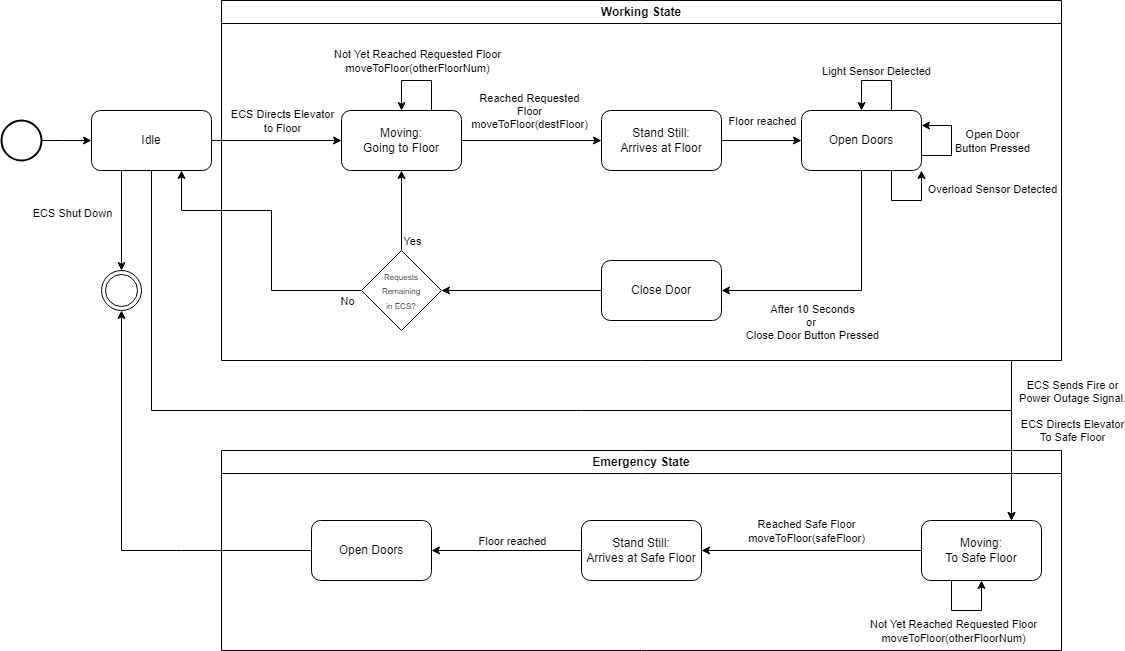

The diagram above was exported from draw.io. Its source (the exported page's mxGraphModel, read from the mxfile embedded in the PNG):
<mxGraphModel dx="2014" dy="866" grid="1" gridSize="10" guides="1" tooltips="1" connect="1" arrows="1" fold="1" page="1" pageScale="1" pageWidth="1100" pageHeight="850" background="none" math="0" shadow="0">
  <root>
    <mxCell id="0" />
    <mxCell id="1" parent="0" />
    <mxCell id="Qn08jVbeYoEOPYcD49Ar-1" value="" style="ellipse;shape=doubleEllipse;html=1;dashed=0;whiteSpace=wrap;aspect=fixed;" parent="1" vertex="1">
      <mxGeometry x="280" y="340" width="40" height="40" as="geometry" />
    </mxCell>
    <mxCell id="Qn08jVbeYoEOPYcD49Ar-7" value="" style="edgeStyle=orthogonalEdgeStyle;rounded=0;orthogonalLoop=1;jettySize=auto;html=1;entryX=0;entryY=0.5;entryDx=0;entryDy=0;" parent="1" source="Qn08jVbeYoEOPYcD49Ar-2" target="Qn08jVbeYoEOPYcD49Ar-3" edge="1">
      <mxGeometry relative="1" as="geometry">
        <Array as="points">
          <mxPoint x="240" y="210" />
          <mxPoint x="240" y="210" />
        </Array>
      </mxGeometry>
    </mxCell>
    <mxCell id="Qn08jVbeYoEOPYcD49Ar-2" value="" style="strokeWidth=2;html=1;shape=mxgraph.flowchart.start_2;whiteSpace=wrap;" parent="1" vertex="1">
      <mxGeometry x="180" y="190" width="40" height="40" as="geometry" />
    </mxCell>
    <mxCell id="Qn08jVbeYoEOPYcD49Ar-8" value="" style="edgeStyle=orthogonalEdgeStyle;rounded=0;orthogonalLoop=1;jettySize=auto;html=1;" parent="1" source="Qn08jVbeYoEOPYcD49Ar-3" target="Qn08jVbeYoEOPYcD49Ar-4" edge="1">
      <mxGeometry relative="1" as="geometry" />
    </mxCell>
    <mxCell id="Qn08jVbeYoEOPYcD49Ar-12" value="ECS Directs Elevator&lt;br&gt;to Floor" style="edgeLabel;html=1;align=center;verticalAlign=middle;resizable=0;points=[];" parent="Qn08jVbeYoEOPYcD49Ar-8" vertex="1" connectable="0">
      <mxGeometry x="-0.0424" y="-1" relative="1" as="geometry">
        <mxPoint x="8" y="-21" as="offset" />
      </mxGeometry>
    </mxCell>
    <mxCell id="Qn08jVbeYoEOPYcD49Ar-3" value="Idle" style="rounded=1;whiteSpace=wrap;html=1;" parent="1" vertex="1">
      <mxGeometry x="270" y="180" width="120" height="60" as="geometry" />
    </mxCell>
    <mxCell id="Qn08jVbeYoEOPYcD49Ar-9" value="" style="edgeStyle=orthogonalEdgeStyle;rounded=0;orthogonalLoop=1;jettySize=auto;html=1;" parent="1" source="Qn08jVbeYoEOPYcD49Ar-4" target="Qn08jVbeYoEOPYcD49Ar-5" edge="1">
      <mxGeometry relative="1" as="geometry" />
    </mxCell>
    <mxCell id="Qn08jVbeYoEOPYcD49Ar-19" value="Reached Requested &lt;br&gt;Floor&lt;br&gt;moveToFloor(destFloor)" style="edgeLabel;html=1;align=center;verticalAlign=middle;resizable=0;points=[];" parent="Qn08jVbeYoEOPYcD49Ar-9" vertex="1" connectable="0">
      <mxGeometry x="-0.0489" y="1" relative="1" as="geometry">
        <mxPoint y="-29" as="offset" />
      </mxGeometry>
    </mxCell>
    <mxCell id="Qn08jVbeYoEOPYcD49Ar-16" style="edgeStyle=orthogonalEdgeStyle;rounded=0;orthogonalLoop=1;jettySize=auto;html=1;exitX=0.75;exitY=0;exitDx=0;exitDy=0;entryX=0.5;entryY=0;entryDx=0;entryDy=0;" parent="1" source="Qn08jVbeYoEOPYcD49Ar-4" target="Qn08jVbeYoEOPYcD49Ar-4" edge="1">
      <mxGeometry relative="1" as="geometry">
        <mxPoint x="549.9999999999998" y="169.9999999999999" as="targetPoint" />
        <Array as="points">
          <mxPoint x="610" y="150" />
          <mxPoint x="580" y="150" />
        </Array>
      </mxGeometry>
    </mxCell>
    <mxCell id="Qn08jVbeYoEOPYcD49Ar-18" value="Not Yet Reached Requested Floor&lt;br&gt;moveToFloor(otherFloorNum)" style="edgeLabel;html=1;align=center;verticalAlign=middle;resizable=0;points=[];" parent="Qn08jVbeYoEOPYcD49Ar-16" vertex="1" connectable="0">
      <mxGeometry x="0.0253" y="-2" relative="1" as="geometry">
        <mxPoint x="1" y="-18" as="offset" />
      </mxGeometry>
    </mxCell>
    <mxCell id="Qn08jVbeYoEOPYcD49Ar-4" value="Moving:&lt;br&gt;Going to Floor" style="rounded=1;whiteSpace=wrap;html=1;" parent="1" vertex="1">
      <mxGeometry x="520" y="180" width="120" height="60" as="geometry" />
    </mxCell>
    <mxCell id="Qn08jVbeYoEOPYcD49Ar-10" value="" style="edgeStyle=orthogonalEdgeStyle;rounded=0;orthogonalLoop=1;jettySize=auto;html=1;" parent="1" source="Qn08jVbeYoEOPYcD49Ar-5" target="Qn08jVbeYoEOPYcD49Ar-6" edge="1">
      <mxGeometry relative="1" as="geometry" />
    </mxCell>
    <mxCell id="r_3GvNRgtPp6GnZiRMy9-1" value="Floor reached" style="edgeLabel;html=1;align=center;verticalAlign=middle;resizable=0;points=[];" vertex="1" connectable="0" parent="Qn08jVbeYoEOPYcD49Ar-10">
      <mxGeometry x="-0.575" y="3" relative="1" as="geometry">
        <mxPoint x="23" y="-17" as="offset" />
      </mxGeometry>
    </mxCell>
    <mxCell id="Qn08jVbeYoEOPYcD49Ar-5" value="Stand Still:&lt;br&gt;Arrives at Floor" style="rounded=1;whiteSpace=wrap;html=1;" parent="1" vertex="1">
      <mxGeometry x="780" y="180" width="120" height="60" as="geometry" />
    </mxCell>
    <mxCell id="Qn08jVbeYoEOPYcD49Ar-27" style="edgeStyle=orthogonalEdgeStyle;rounded=0;orthogonalLoop=1;jettySize=auto;html=1;exitX=0.5;exitY=1;exitDx=0;exitDy=0;entryX=1;entryY=0.5;entryDx=0;entryDy=0;" parent="1" source="Qn08jVbeYoEOPYcD49Ar-6" target="Qn08jVbeYoEOPYcD49Ar-11" edge="1">
      <mxGeometry relative="1" as="geometry">
        <Array as="points">
          <mxPoint x="1040" y="360" />
        </Array>
      </mxGeometry>
    </mxCell>
    <mxCell id="Qn08jVbeYoEOPYcD49Ar-29" value="After 10 Seconds&lt;br&gt;or&amp;nbsp;&lt;br&gt;Close Door Button Pressed" style="edgeLabel;html=1;align=center;verticalAlign=middle;resizable=0;points=[];" parent="Qn08jVbeYoEOPYcD49Ar-27" vertex="1" connectable="0">
      <mxGeometry x="-0.3185" y="-1" relative="1" as="geometry">
        <mxPoint x="-49" y="62" as="offset" />
      </mxGeometry>
    </mxCell>
    <mxCell id="Qn08jVbeYoEOPYcD49Ar-6" value="Open Doors" style="rounded=1;whiteSpace=wrap;html=1;" parent="1" vertex="1">
      <mxGeometry x="980" y="180" width="120" height="60" as="geometry" />
    </mxCell>
    <mxCell id="Qn08jVbeYoEOPYcD49Ar-34" value="" style="edgeStyle=orthogonalEdgeStyle;rounded=0;orthogonalLoop=1;jettySize=auto;html=1;" parent="1" source="Qn08jVbeYoEOPYcD49Ar-11" target="Qn08jVbeYoEOPYcD49Ar-31" edge="1">
      <mxGeometry relative="1" as="geometry" />
    </mxCell>
    <mxCell id="Qn08jVbeYoEOPYcD49Ar-11" value="Close Door" style="rounded=1;whiteSpace=wrap;html=1;" parent="1" vertex="1">
      <mxGeometry x="780" y="330" width="120" height="60" as="geometry" />
    </mxCell>
    <mxCell id="Qn08jVbeYoEOPYcD49Ar-21" style="edgeStyle=orthogonalEdgeStyle;rounded=0;orthogonalLoop=1;jettySize=auto;html=1;exitX=0.75;exitY=0;exitDx=0;exitDy=0;entryX=0.5;entryY=0;entryDx=0;entryDy=0;" parent="1" source="Qn08jVbeYoEOPYcD49Ar-6" target="Qn08jVbeYoEOPYcD49Ar-6" edge="1">
      <mxGeometry relative="1" as="geometry">
        <mxPoint x="1080" y="179.9999999999999" as="sourcePoint" />
        <mxPoint x="1020" y="179.9999999999999" as="targetPoint" />
        <Array as="points">
          <mxPoint x="1070" y="150" />
          <mxPoint x="1040" y="150" />
        </Array>
      </mxGeometry>
    </mxCell>
    <mxCell id="Qn08jVbeYoEOPYcD49Ar-22" value="Light Sensor Detected" style="edgeLabel;html=1;align=center;verticalAlign=middle;resizable=0;points=[];" parent="Qn08jVbeYoEOPYcD49Ar-21" vertex="1" connectable="0">
      <mxGeometry x="-0.0103" y="1" relative="1" as="geometry">
        <mxPoint x="-1" y="-11" as="offset" />
      </mxGeometry>
    </mxCell>
    <mxCell id="Qn08jVbeYoEOPYcD49Ar-23" style="edgeStyle=orthogonalEdgeStyle;rounded=0;orthogonalLoop=1;jettySize=auto;html=1;exitX=1;exitY=0.75;exitDx=0;exitDy=0;" parent="1" source="Qn08jVbeYoEOPYcD49Ar-6" edge="1">
      <mxGeometry relative="1" as="geometry">
        <mxPoint x="1100" y="195" as="targetPoint" />
        <Array as="points">
          <mxPoint x="1130" y="225" />
          <mxPoint x="1130" y="195" />
        </Array>
      </mxGeometry>
    </mxCell>
    <mxCell id="Qn08jVbeYoEOPYcD49Ar-24" value="Open Door &lt;br&gt;Button Pressed" style="edgeLabel;html=1;align=center;verticalAlign=middle;resizable=0;points=[];" parent="Qn08jVbeYoEOPYcD49Ar-23" vertex="1" connectable="0">
      <mxGeometry x="0.0329" relative="1" as="geometry">
        <mxPoint x="40" y="1" as="offset" />
      </mxGeometry>
    </mxCell>
    <mxCell id="Qn08jVbeYoEOPYcD49Ar-25" style="edgeStyle=orthogonalEdgeStyle;rounded=0;orthogonalLoop=1;jettySize=auto;html=1;exitX=0.75;exitY=1;exitDx=0;exitDy=0;" parent="1" source="Qn08jVbeYoEOPYcD49Ar-6" edge="1">
      <mxGeometry relative="1" as="geometry">
        <mxPoint x="1100" y="240" as="targetPoint" />
        <Array as="points">
          <mxPoint x="1070" y="270" />
          <mxPoint x="1100" y="270" />
        </Array>
      </mxGeometry>
    </mxCell>
    <mxCell id="Qn08jVbeYoEOPYcD49Ar-26" value="Overload Sensor Detected" style="edgeLabel;html=1;align=center;verticalAlign=middle;resizable=0;points=[];" parent="Qn08jVbeYoEOPYcD49Ar-25" vertex="1" connectable="0">
      <mxGeometry x="0.5958" y="-2" relative="1" as="geometry">
        <mxPoint x="68" as="offset" />
      </mxGeometry>
    </mxCell>
    <mxCell id="Qn08jVbeYoEOPYcD49Ar-35" value="" style="edgeStyle=orthogonalEdgeStyle;rounded=0;orthogonalLoop=1;jettySize=auto;html=1;" parent="1" source="Qn08jVbeYoEOPYcD49Ar-31" target="Qn08jVbeYoEOPYcD49Ar-4" edge="1">
      <mxGeometry relative="1" as="geometry" />
    </mxCell>
    <mxCell id="Qn08jVbeYoEOPYcD49Ar-36" value="Yes" style="edgeLabel;html=1;align=center;verticalAlign=middle;resizable=0;points=[];" parent="Qn08jVbeYoEOPYcD49Ar-35" vertex="1" connectable="0">
      <mxGeometry x="-0.6267" y="-1" relative="1" as="geometry">
        <mxPoint x="9" y="5" as="offset" />
      </mxGeometry>
    </mxCell>
    <mxCell id="Qn08jVbeYoEOPYcD49Ar-31" value="&lt;font style=&quot;font-size: 8px;&quot;&gt;&lt;font style=&quot;font-size: 8px;&quot;&gt;Requests &lt;br&gt;Remaining&lt;br&gt;&lt;/font&gt;in ECS?&lt;br&gt;&lt;/font&gt;" style="rhombus;whiteSpace=wrap;html=1;" parent="1" vertex="1">
      <mxGeometry x="540" y="320" width="80" height="80" as="geometry" />
    </mxCell>
    <mxCell id="Qn08jVbeYoEOPYcD49Ar-37" value="" style="endArrow=classic;html=1;rounded=0;entryX=0.75;entryY=1;entryDx=0;entryDy=0;exitX=0;exitY=0.5;exitDx=0;exitDy=0;" parent="1" source="Qn08jVbeYoEOPYcD49Ar-31" target="Qn08jVbeYoEOPYcD49Ar-3" edge="1">
      <mxGeometry width="50" height="50" relative="1" as="geometry">
        <mxPoint x="570" y="350" as="sourcePoint" />
        <mxPoint x="620" y="300" as="targetPoint" />
        <Array as="points">
          <mxPoint x="450" y="360" />
          <mxPoint x="450" y="280" />
          <mxPoint x="360" y="280" />
        </Array>
      </mxGeometry>
    </mxCell>
    <mxCell id="Qn08jVbeYoEOPYcD49Ar-38" value="No" style="edgeLabel;html=1;align=center;verticalAlign=middle;resizable=0;points=[];" parent="Qn08jVbeYoEOPYcD49Ar-37" vertex="1" connectable="0">
      <mxGeometry x="-0.9253" relative="1" as="geometry">
        <mxPoint x="-4" y="10" as="offset" />
      </mxGeometry>
    </mxCell>
    <mxCell id="jjJ_vBlcpICo2vzN2zg0-1" value="Working State" style="swimlane;whiteSpace=wrap;html=1;" parent="1" vertex="1">
      <mxGeometry x="400" y="70" width="840" height="360" as="geometry" />
    </mxCell>
    <mxCell id="jjJ_vBlcpICo2vzN2zg0-2" value="Emergency State" style="swimlane;whiteSpace=wrap;html=1;" parent="1" vertex="1">
      <mxGeometry x="400" y="520" width="840" height="200" as="geometry" />
    </mxCell>
    <mxCell id="jjJ_vBlcpICo2vzN2zg0-11" value="" style="edgeStyle=orthogonalEdgeStyle;rounded=0;orthogonalLoop=1;jettySize=auto;html=1;" parent="jjJ_vBlcpICo2vzN2zg0-2" source="jjJ_vBlcpICo2vzN2zg0-4" target="jjJ_vBlcpICo2vzN2zg0-10" edge="1">
      <mxGeometry relative="1" as="geometry" />
    </mxCell>
    <mxCell id="jjJ_vBlcpICo2vzN2zg0-18" value="Reached Safe Floor&lt;br&gt;moveToFloor(safeFloor)" style="edgeLabel;html=1;align=center;verticalAlign=middle;resizable=0;points=[];" parent="jjJ_vBlcpICo2vzN2zg0-11" connectable="0" vertex="1">
      <mxGeometry x="0.0576" relative="1" as="geometry">
        <mxPoint y="-20" as="offset" />
      </mxGeometry>
    </mxCell>
    <mxCell id="jjJ_vBlcpICo2vzN2zg0-4" value="Moving:&lt;br&gt;To Safe Floor" style="rounded=1;whiteSpace=wrap;html=1;" parent="jjJ_vBlcpICo2vzN2zg0-2" vertex="1">
      <mxGeometry x="700" y="70" width="120" height="60" as="geometry" />
    </mxCell>
    <mxCell id="jjJ_vBlcpICo2vzN2zg0-7" style="edgeStyle=orthogonalEdgeStyle;rounded=0;orthogonalLoop=1;jettySize=auto;html=1;exitX=0.25;exitY=1;exitDx=0;exitDy=0;" parent="jjJ_vBlcpICo2vzN2zg0-2" source="jjJ_vBlcpICo2vzN2zg0-4" edge="1">
      <mxGeometry relative="1" as="geometry">
        <mxPoint x="760" y="130" as="targetPoint" />
        <Array as="points">
          <mxPoint x="730" y="160" />
          <mxPoint x="760" y="160" />
          <mxPoint x="760" y="130" />
        </Array>
      </mxGeometry>
    </mxCell>
    <mxCell id="jjJ_vBlcpICo2vzN2zg0-9" value="Not Yet Reached Requested Floor&lt;br style=&quot;border-color: var(--border-color);&quot;&gt;moveToFloor(otherFloorNum)" style="edgeLabel;html=1;align=center;verticalAlign=middle;resizable=0;points=[];" parent="jjJ_vBlcpICo2vzN2zg0-7" connectable="0" vertex="1">
      <mxGeometry x="-0.3" y="1" relative="1" as="geometry">
        <mxPoint y="21" as="offset" />
      </mxGeometry>
    </mxCell>
    <mxCell id="jjJ_vBlcpICo2vzN2zg0-13" value="" style="edgeStyle=orthogonalEdgeStyle;rounded=0;orthogonalLoop=1;jettySize=auto;html=1;" parent="jjJ_vBlcpICo2vzN2zg0-2" source="jjJ_vBlcpICo2vzN2zg0-10" target="jjJ_vBlcpICo2vzN2zg0-12" edge="1">
      <mxGeometry relative="1" as="geometry" />
    </mxCell>
    <mxCell id="r_3GvNRgtPp6GnZiRMy9-2" value="Floor reached" style="edgeLabel;html=1;align=center;verticalAlign=middle;resizable=0;points=[];" vertex="1" connectable="0" parent="jjJ_vBlcpICo2vzN2zg0-13">
      <mxGeometry x="-0.6667" y="-1" relative="1" as="geometry">
        <mxPoint x="-45" y="-9" as="offset" />
      </mxGeometry>
    </mxCell>
    <mxCell id="jjJ_vBlcpICo2vzN2zg0-10" value="Stand Still:&lt;br&gt;Arrives at Safe Floor" style="rounded=1;whiteSpace=wrap;html=1;" parent="jjJ_vBlcpICo2vzN2zg0-2" vertex="1">
      <mxGeometry x="360" y="70" width="120" height="60" as="geometry" />
    </mxCell>
    <mxCell id="jjJ_vBlcpICo2vzN2zg0-12" value="Open Doors" style="rounded=1;whiteSpace=wrap;html=1;" parent="jjJ_vBlcpICo2vzN2zg0-2" vertex="1">
      <mxGeometry x="90" y="70" width="120" height="60" as="geometry" />
    </mxCell>
    <mxCell id="jjJ_vBlcpICo2vzN2zg0-3" value="" style="endArrow=classic;html=1;rounded=0;entryX=0.75;entryY=0;entryDx=0;entryDy=0;" parent="1" target="jjJ_vBlcpICo2vzN2zg0-4" edge="1">
      <mxGeometry width="50" height="50" relative="1" as="geometry">
        <mxPoint x="1190" y="430" as="sourcePoint" />
        <mxPoint x="1180" y="530" as="targetPoint" />
        <Array as="points" />
      </mxGeometry>
    </mxCell>
    <mxCell id="jjJ_vBlcpICo2vzN2zg0-19" value="ECS Sends Fire or&lt;br&gt;Power Outage Signal.&lt;br&gt;&lt;br&gt;ECS Directs Elevator&lt;br&gt;To Safe Floor&lt;br&gt;" style="edgeLabel;html=1;align=center;verticalAlign=middle;resizable=0;points=[];" parent="jjJ_vBlcpICo2vzN2zg0-3" connectable="0" vertex="1">
      <mxGeometry x="-0.5583" y="-1" relative="1" as="geometry">
        <mxPoint x="61" y="15" as="offset" />
      </mxGeometry>
    </mxCell>
    <mxCell id="jjJ_vBlcpICo2vzN2zg0-14" value="" style="endArrow=classic;html=1;rounded=0;exitX=0.5;exitY=1;exitDx=0;exitDy=0;entryX=0.75;entryY=0;entryDx=0;entryDy=0;" parent="1" source="Qn08jVbeYoEOPYcD49Ar-3" target="jjJ_vBlcpICo2vzN2zg0-4" edge="1">
      <mxGeometry width="50" height="50" relative="1" as="geometry">
        <mxPoint x="330" y="259.9999999999999" as="sourcePoint" />
        <mxPoint x="1190" y="610" as="targetPoint" />
        <Array as="points">
          <mxPoint x="330" y="480" />
          <mxPoint x="1190" y="480" />
          <mxPoint x="1190" y="590" />
        </Array>
      </mxGeometry>
    </mxCell>
    <mxCell id="jjJ_vBlcpICo2vzN2zg0-16" value="" style="endArrow=classic;html=1;rounded=0;exitX=0;exitY=0.5;exitDx=0;exitDy=0;entryX=0.5;entryY=1;entryDx=0;entryDy=0;" parent="1" source="jjJ_vBlcpICo2vzN2zg0-12" target="Qn08jVbeYoEOPYcD49Ar-1" edge="1">
      <mxGeometry width="50" height="50" relative="1" as="geometry">
        <mxPoint x="740" y="390" as="sourcePoint" />
        <mxPoint x="790" y="340" as="targetPoint" />
        <Array as="points">
          <mxPoint x="360" y="620" />
          <mxPoint x="300" y="620" />
        </Array>
      </mxGeometry>
    </mxCell>
    <mxCell id="jjJ_vBlcpICo2vzN2zg0-20" value="" style="endArrow=classic;html=1;rounded=0;exitX=0.25;exitY=1;exitDx=0;exitDy=0;entryX=0.5;entryY=0;entryDx=0;entryDy=0;" parent="1" source="Qn08jVbeYoEOPYcD49Ar-3" target="Qn08jVbeYoEOPYcD49Ar-1" edge="1">
      <mxGeometry width="50" height="50" relative="1" as="geometry">
        <mxPoint x="200" y="330" as="sourcePoint" />
        <mxPoint x="250" y="280" as="targetPoint" />
      </mxGeometry>
    </mxCell>
    <mxCell id="jjJ_vBlcpICo2vzN2zg0-21" value="ECS Shut Down" style="edgeLabel;html=1;align=center;verticalAlign=middle;resizable=0;points=[];" parent="jjJ_vBlcpICo2vzN2zg0-20" connectable="0" vertex="1">
      <mxGeometry x="-0.1633" relative="1" as="geometry">
        <mxPoint x="-50" as="offset" />
      </mxGeometry>
    </mxCell>
  </root>
</mxGraphModel>